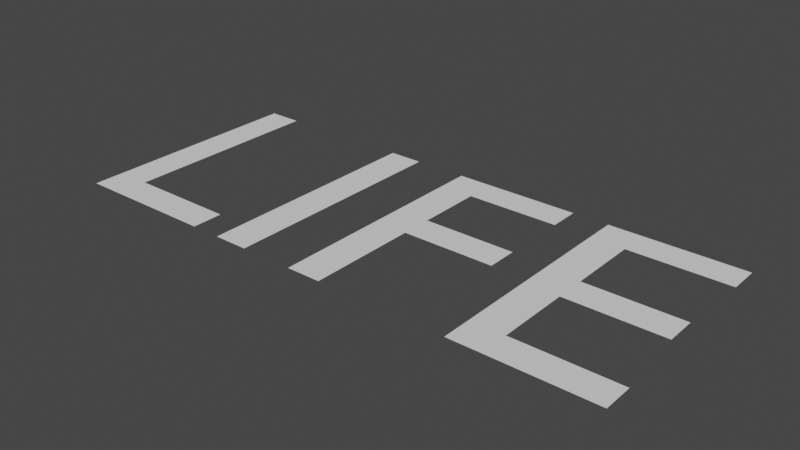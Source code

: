 # Source: triangle.blend  (saved by Blender 2.93.21; exported with 4.5.12 LTS)
import bpy
from mathutils import Matrix  # noqa: F401  (used for matrix-valued properties, if any)

bpy.ops.wm.read_factory_settings(use_empty=True)
scene = bpy.context.scene
scene.name = 'Scene'

# ---- collections
col_collection = bpy.data.collections.new('Collection'); scene.collection.children.link(col_collection)

# ---- world
world_world = bpy.data.worlds.new('World'); scene.world = world_world
world_world.use_nodes = True; world_world.node_tree.nodes.clear()
_N = world_world.node_tree.nodes; _L = world_world.node_tree.links
n0 = _N.new('ShaderNodeOutputWorld'); n0.name = 'World Output'; n0.location = (300, 300)
n1 = _N.new('ShaderNodeBackground'); n1.name = 'Background'; n1.location = (10, 300)
n1.inputs[0].default_value = (0.05088, 0.05088, 0.05088, 1.0)
_L.new(n1.outputs[0], n0.inputs[0])
n0.is_active_output = True
world_world.color = (0.05088, 0.05088, 0.05088)
world_world.use_sun_shadow = False
world_world.sun_shadow_jitter_overblur = 0.0

# ---- curves / text
txt_text = bpy.data.curves.new('Text', 'FONT')
txt_text.dimensions = '2D'
txt_text.body = 'LIFE'
txt_text.align_x = 'CENTER'
txt_text.size = 3.0

# ---- objects
ob_text = bpy.data.objects.new('Text', txt_text)

# ---- transforms, parenting, visibility, modifiers, constraints
ob_text.location = (0.0, 0.0, 0.0)

# ---- collection membership
col_collection.objects.link(ob_text)

# ---- scene / render settings (as saved in the file)
scene.frame_start = 1; scene.frame_end = 250; scene.frame_set(1)
scene.render.engine = 'BLENDER_EEVEE_NEXT'
scene.cycles.use_denoising = False
scene.cycles.samples = 128
scene.cycles.sampling_pattern = 'TABULATED_SOBOL'
scene.cycles.use_adaptive_sampling = False
scene.cycles.use_light_tree = False
scene.view_settings.view_transform = 'Filmic'
bpy.context.view_layer.update()

# ---- added for rendering (the .blend has no active camera and no usable light): camera, sun
cam_auto = bpy.data.cameras.new('AutoCamera')
cam_auto.lens = 50.0
cam_auto.sensor_width = 36.0
cam_auto.clip_end = 1000.0
ob_auto_camera = bpy.data.objects.new('AutoCamera', cam_auto)
scene.collection.objects.link(ob_auto_camera)
ob_auto_camera.location = (4.91052, -4.78863, 3.87442)
ob_auto_camera.rotation_euler = (1.09748, -7.21219e-08, 0.694738)
scene.camera = ob_auto_camera
light_auto_sun = bpy.data.lights.new('AutoSun', 'SUN')
light_auto_sun.energy = 3.0
light_auto_sun.angle = 0.0523599
ob_auto_sun = bpy.data.objects.new('AutoSun', light_auto_sun)
scene.collection.objects.link(ob_auto_sun)
ob_auto_sun.rotation_euler = (0.872665, 0.174533, 0.523599)
bpy.context.view_layer.update()
